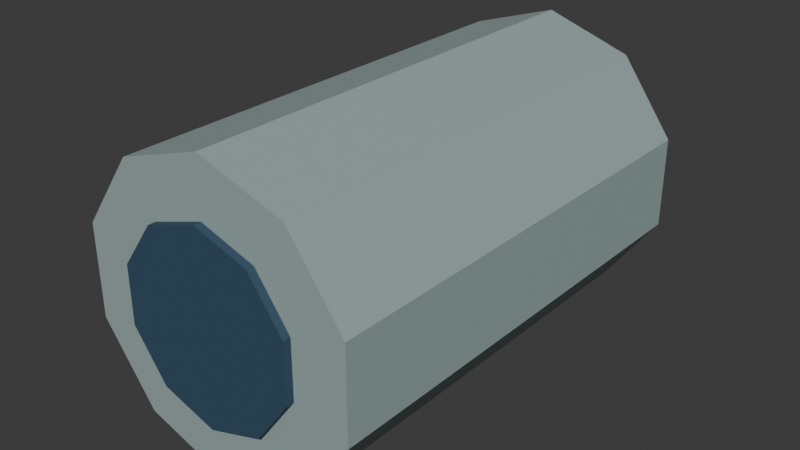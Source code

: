 # Source: stone_pipe.blend  (saved by Blender 4.4.32; exported with 4.5.12 LTS)
import bpy
from mathutils import Matrix  # noqa: F401  (used for matrix-valued properties, if any)

bpy.ops.wm.read_factory_settings(use_empty=True)
scene = bpy.context.scene
scene.name = 'Scene'

# ---- collections
col_collection = bpy.data.collections.new('Collection'); scene.collection.children.link(col_collection)

# ---- materials (node trees are filled in below, after node groups)
mat_stone_pipe_paint = bpy.data.materials.new('stone_pipe paint')
mat_stone_pipe_paint.diffuse_color = (1.0, 1.0, 1.0, 1.0)

# ---- material node trees
mat_stone_pipe_paint.use_nodes = True; mat_stone_pipe_paint.node_tree.nodes.clear()
_N = mat_stone_pipe_paint.node_tree.nodes; _L = mat_stone_pipe_paint.node_tree.links
n0 = _N.new('ShaderNodeBsdfPrincipled'); n0.name = 'Principled BSDF'; n0.location = (10, 300)
n0.inputs[2].default_value = 0.73
n1 = _N.new('ShaderNodeOutputMaterial'); n1.name = 'Material Output'; n1.location = (300, 300)
n2 = _N.new('ShaderNodeVertexColor'); n2.name = 'Color Attribute'; n2.location = (0, 0)
n2.layer_name = 'Tint'
_L.new(n0.outputs[0], n1.inputs[0])
_L.new(n2.outputs[0], n0.inputs[0])
n1.is_active_output = True

# ---- world
world_world = bpy.data.worlds.new('World'); scene.world = world_world
world_world.use_nodes = True; world_world.node_tree.nodes.clear()
_N = world_world.node_tree.nodes; _L = world_world.node_tree.links
n0 = _N.new('ShaderNodeOutputWorld'); n0.name = 'World Output'; n0.location = (300, 300)
n1 = _N.new('ShaderNodeBackground'); n1.name = 'Background'; n1.location = (10, 300)
n1.inputs[0].default_value = (0.05088, 0.05088, 0.05088, 1.0)
_L.new(n1.outputs[0], n0.inputs[0])
n0.is_active_output = True
world_world.color = (0.05088, 0.05088, 0.05088)
world_world.sun_shadow_jitter_overblur = 0.0

# ---- meshes
me_cone_042 = bpy.data.meshes.new('Cone.042')
me_cone_042.from_pydata([(0.0, 0.16, -0.25), (0.0, 0.16, 0.25), (0.09405, 0.1294, -0.25), (0.09405, 0.1294, 0.25), (0.1522, 0.04944, -0.25), (0.1522, 0.04944, 0.25), (0.1522, -0.04944, -0.25), (0.1522, -0.04944, 0.25), (0.09405, -0.1294, -0.25), (0.09405, -0.1294, 0.25), (0.0, -0.16, -0.25), (0.0, -0.16, 0.25), (-0.09405, -0.1294, -0.25), (-0.09405, -0.1294, 0.25), (-0.1522, -0.04944, -0.25), (-0.1522, -0.04944, 0.25), (-0.1522, 0.04944, -0.25), (-0.1522, 0.04944, 0.25), (-0.09405, 0.1294, -0.25), (-0.09405, 0.1294, 0.25), (0.0, 0.1, 0.251), (0.0, 0.1, 0.259), (0.05878, 0.0809, 0.251), (0.05878, 0.0809, 0.259), (0.09511, 0.0309, 0.251), (0.09511, 0.0309, 0.259), (0.09511, -0.0309, 0.251), (0.09511, -0.0309, 0.259), (0.05878, -0.0809, 0.251), (0.05878, -0.0809, 0.259), (0.0, -0.1, 0.251), (0.0, -0.1, 0.259), (-0.05878, -0.0809, 0.251), (-0.05878, -0.0809, 0.259), (-0.09511, -0.0309, 0.251), (-0.09511, -0.0309, 0.259), (-0.09511, 0.0309, 0.251), (-0.09511, 0.0309, 0.259), (-0.05878, 0.0809, 0.251), (-0.05878, 0.0809, 0.259)], [], [(0, 1, 3, 2), (2, 3, 5, 4), (4, 5, 7, 6), (6, 7, 9, 8), (8, 9, 11, 10), (10, 11, 13, 12), (12, 13, 15, 14), (14, 15, 17, 16), (3, 1, 19, 17, 15, 13, 11, 9, 7, 5), (16, 17, 19, 18), (18, 19, 1, 0), (0, 2, 4, 6, 8, 10, 12, 14, 16, 18), (20, 21, 23, 22), (22, 23, 25, 24), (24, 25, 27, 26), (26, 27, 29, 28), (28, 29, 31, 30), (30, 31, 33, 32), (32, 33, 35, 34), (34, 35, 37, 36), (23, 21, 39, 37, 35, 33, 31, 29, 27, 25), (36, 37, 39, 38), (38, 39, 21, 20), (20, 22, 24, 26, 28, 30, 32, 34, 36, 38)])
_uv = me_cone_042.uv_layers.new(name='UVMap')
_uv.uv.foreach_set('vector', [1.0, 0.5, 1.0, 1.0, 0.9, 1.0, 0.9, 0.5, 0.9, 0.5, 0.9, 1.0, 0.8, 1.0, 0.8, 0.5, 0.8, 0.5, 0.8, 1.0, 0.7, 1.0, 0.7, 0.5, 0.7, 0.5, 0.7, 1.0, 0.6, 1.0, 0.6, 0.5, 0.6, 0.5, 0.6, 1.0, 0.5, 1.0, 0.5, 0.5, 0.5, 0.5, 0.5, 1.0, 0.4, 1.0, 0.4, 0.5, 0.4, 0.5, 0.4, 1.0, 0.3, 1.0, 0.3, 0.5, 0.3, 0.5, 0.3, 1.0, 0.2, 1.0, 0.2, 0.5, 0.3911, 0.4442, 0.25, 0.49, 0.1089, 0.4442, 0.02175, 0.3242, 0.02175, 0.1758, 0.1089, 0.05584, 0.25, 0.01, 0.3911, 0.05584, 0.4783, 0.1758, 0.4783, 0.3242, 0.2, 0.5, 0.2, 1.0, 0.1, 1.0, 0.1, 0.5, 0.1, 0.5, 0.1, 1.0, -7.451e-08, 1.0, -7.451e-08, 0.5, 0.75, 0.49, 0.8911, 0.4442, 0.9783, 0.3242, 0.9783, 0.1758, 0.8911, 0.05584, 0.75, 0.01, 0.6089, 0.05584, 0.5217, 0.1758, 0.5217, 0.3242, 0.6089, 0.4442, 1.0, 0.5, 1.0, 1.0, 0.9, 1.0, 0.9, 0.5, 0.9, 0.5, 0.9, 1.0, 0.8, 1.0, 0.8, 0.5, 0.8, 0.5, 0.8, 1.0, 0.7, 1.0, 0.7, 0.5, 0.7, 0.5, 0.7, 1.0, 0.6, 1.0, 0.6, 0.5, 0.6, 0.5, 0.6, 1.0, 0.5, 1.0, 0.5, 0.5, 0.5, 0.5, 0.5, 1.0, 0.4, 1.0, 0.4, 0.5, 0.4, 0.5, 0.4, 1.0, 0.3, 1.0, 0.3, 0.5, 0.3, 0.5, 0.3, 1.0, 0.2, 1.0, 0.2, 0.5, 0.3911, 0.4442, 0.25, 0.49, 0.1089, 0.4442, 0.02175, 0.3242, 0.02175, 0.1758, 0.1089, 0.05584, 0.25, 0.01, 0.3911, 0.05584, 0.4783, 0.1758, 0.4783, 0.3242, 0.2, 0.5, 0.2, 1.0, 0.1, 1.0, 0.1, 0.5, 0.1, 0.5, 0.1, 1.0, -7.451e-08, 1.0, -7.451e-08, 0.5, 0.75, 0.49, 0.8911, 0.4442, 0.9783, 0.3242, 0.9783, 0.1758, 0.8911, 0.05584, 0.75, 0.01, 0.6089, 0.05584, 0.5217, 0.1758, 0.5217, 0.3242, 0.6089, 0.4442])
_ca = me_cone_042.color_attributes.new('Tint', 'FLOAT_COLOR', 'CORNER')
_ca.data.foreach_set('color', [0.314, 0.4125, 0.402, 1.0, 0.314, 0.4125, 0.402, 1.0, 0.314, 0.4125, 0.402, 1.0, 0.314, 0.4125, 0.402, 1.0, 0.314, 0.4125, 0.402, 1.0, 0.314, 0.4125, 0.402, 1.0, 0.314, 0.4125, 0.402, 1.0, 0.314, 0.4125, 0.402, 1.0, 0.314, 0.4125, 0.402, 1.0, 0.314, 0.4125, 0.402, 1.0, 0.314, 0.4125, 0.402, 1.0, 0.314, 0.4125, 0.402, 1.0, 0.314, 0.4125, 0.402, 1.0, 0.314, 0.4125, 0.402, 1.0, 0.314, 0.4125, 0.402, 1.0, 0.314, 0.4125, 0.402, 1.0, 0.314, 0.4125, 0.402, 1.0, 0.314, 0.4125, 0.402, 1.0, 0.314, 0.4125, 0.402, 1.0, 0.314, 0.4125, 0.402, 1.0, 0.314, 0.4125, 0.402, 1.0, 0.314, 0.4125, 0.402, 1.0, 0.314, 0.4125, 0.402, 1.0, 0.314, 0.4125, 0.402, 1.0, 0.314, 0.4125, 0.402, 1.0, 0.314, 0.4125, 0.402, 1.0, 0.314, 0.4125, 0.402, 1.0, 0.314, 0.4125, 0.402, 1.0, 0.314, 0.4125, 0.402, 1.0, 0.314, 0.4125, 0.402, 1.0, 0.314, 0.4125, 0.402, 1.0, 0.314, 0.4125, 0.402, 1.0, 0.314, 0.4125, 0.402, 1.0, 0.314, 0.4125, 0.402, 1.0, 0.314, 0.4125, 0.402, 1.0, 0.314, 0.4125, 0.402, 1.0, 0.314, 0.4125, 0.402, 1.0, 0.314, 0.4125, 0.402, 1.0, 0.314, 0.4125, 0.402, 1.0, 0.314, 0.4125, 0.402, 1.0, 0.314, 0.4125, 0.402, 1.0, 0.314, 0.4125, 0.402, 1.0, 0.314, 0.4125, 0.402, 1.0, 0.314, 0.4125, 0.402, 1.0, 0.314, 0.4125, 0.402, 1.0, 0.314, 0.4125, 0.402, 1.0, 0.314, 0.4125, 0.402, 1.0, 0.314, 0.4125, 0.402, 1.0, 0.314, 0.4125, 0.402, 1.0, 0.314, 0.4125, 0.402, 1.0, 0.314, 0.4125, 0.402, 1.0, 0.314, 0.4125, 0.402, 1.0, 0.314, 0.4125, 0.402, 1.0, 0.314, 0.4125, 0.402, 1.0, 0.314, 0.4125, 0.402, 1.0, 0.314, 0.4125, 0.402, 1.0, 0.314, 0.4125, 0.402, 1.0, 0.314, 0.4125, 0.402, 1.0, 0.314, 0.4125, 0.402, 1.0, 0.314, 0.4125, 0.402, 1.0, 0.02956, 0.07421, 0.1221, 1.0, 0.02956, 0.07421, 0.1221, 1.0, 0.02956, 0.07421, 0.1221, 1.0, 0.02956, 0.07421, 0.1221, 1.0, 0.02956, 0.07421, 0.1221, 1.0, 0.02956, 0.07421, 0.1221, 1.0, 0.02956, 0.07421, 0.1221, 1.0, 0.02956, 0.07421, 0.1221, 1.0, 0.02956, 0.07421, 0.1221, 1.0, 0.02956, 0.07421, 0.1221, 1.0, 0.02956, 0.07421, 0.1221, 1.0, 0.02956, 0.07421, 0.1221, 1.0, 0.02956, 0.07421, 0.1221, 1.0, 0.02956, 0.07421, 0.1221, 1.0, 0.02956, 0.07421, 0.1221, 1.0, 0.02956, 0.07421, 0.1221, 1.0, 0.02956, 0.07421, 0.1221, 1.0, 0.02956, 0.07421, 0.1221, 1.0, 0.02956, 0.07421, 0.1221, 1.0, 0.02956, 0.07421, 0.1221, 1.0, 0.02956, 0.07421, 0.1221, 1.0, 0.02956, 0.07421, 0.1221, 1.0, 0.02956, 0.07421, 0.1221, 1.0, 0.02956, 0.07421, 0.1221, 1.0, 0.02956, 0.07421, 0.1221, 1.0, 0.02956, 0.07421, 0.1221, 1.0, 0.02956, 0.07421, 0.1221, 1.0, 0.02956, 0.07421, 0.1221, 1.0, 0.02956, 0.07421, 0.1221, 1.0, 0.02956, 0.07421, 0.1221, 1.0, 0.02956, 0.07421, 0.1221, 1.0, 0.02956, 0.07421, 0.1221, 1.0, 0.02956, 0.07421, 0.1221, 1.0, 0.02956, 0.07421, 0.1221, 1.0, 0.02956, 0.07421, 0.1221, 1.0, 0.02956, 0.07421, 0.1221, 1.0, 0.02956, 0.07421, 0.1221, 1.0, 0.02956, 0.07421, 0.1221, 1.0, 0.02956, 0.07421, 0.1221, 1.0, 0.02956, 0.07421, 0.1221, 1.0, 0.02956, 0.07421, 0.1221, 1.0, 0.02956, 0.07421, 0.1221, 1.0, 0.02956, 0.07421, 0.1221, 1.0, 0.02956, 0.07421, 0.1221, 1.0, 0.02956, 0.07421, 0.1221, 1.0, 0.02956, 0.07421, 0.1221, 1.0, 0.02956, 0.07421, 0.1221, 1.0, 0.02956, 0.07421, 0.1221, 1.0, 0.02956, 0.07421, 0.1221, 1.0, 0.02956, 0.07421, 0.1221, 1.0, 0.02956, 0.07421, 0.1221, 1.0, 0.02956, 0.07421, 0.1221, 1.0, 0.02956, 0.07421, 0.1221, 1.0, 0.02956, 0.07421, 0.1221, 1.0, 0.02956, 0.07421, 0.1221, 1.0, 0.02956, 0.07421, 0.1221, 1.0, 0.02956, 0.07421, 0.1221, 1.0, 0.02956, 0.07421, 0.1221, 1.0, 0.02956, 0.07421, 0.1221, 1.0, 0.02956, 0.07421, 0.1221, 1.0])
me_cone_042.materials.append(mat_stone_pipe_paint)
me_cone_042.update()

# ---- objects
ob_stone_pipe = bpy.data.objects.new('Stone_Pipe', None)
ob_pipe = bpy.data.objects.new('pipe', me_cone_042)

# ---- transforms, parenting, visibility, modifiers, constraints
ob_stone_pipe.location = (0.0, 0.0, 0.0)
ob_pipe.parent = ob_stone_pipe
ob_pipe.location = (0.0, 0.0, 0.16)
ob_pipe.rotation_euler = (1.571, 0.0, 0.0)

# ---- collection membership
col_collection.objects.link(ob_stone_pipe)
col_collection.objects.link(ob_pipe)

# ---- scene / render settings (as saved in the file)
scene.frame_start = 1; scene.frame_end = 250; scene.frame_set(1)
scene.render.engine = 'BLENDER_EEVEE_NEXT'
bpy.context.view_layer.update()

# ---- added for rendering (the .blend has no active camera and no usable light): camera, sun
cam_auto = bpy.data.cameras.new('AutoCamera')
cam_auto.lens = 50.0
cam_auto.sensor_width = 36.0
cam_auto.clip_end = 1000.0
ob_auto_camera = bpy.data.objects.new('AutoCamera', cam_auto)
scene.collection.objects.link(ob_auto_camera)
ob_auto_camera.location = (0.623482, -0.752679, 0.658786)
ob_auto_camera.rotation_euler = (1.09748, -7.21219e-08, 0.694738)
scene.camera = ob_auto_camera
light_auto_sun = bpy.data.lights.new('AutoSun', 'SUN')
light_auto_sun.energy = 3.0
light_auto_sun.angle = 0.0523599
ob_auto_sun = bpy.data.objects.new('AutoSun', light_auto_sun)
scene.collection.objects.link(ob_auto_sun)
ob_auto_sun.rotation_euler = (0.872665, 0.174533, 0.523599)
bpy.context.view_layer.update()

